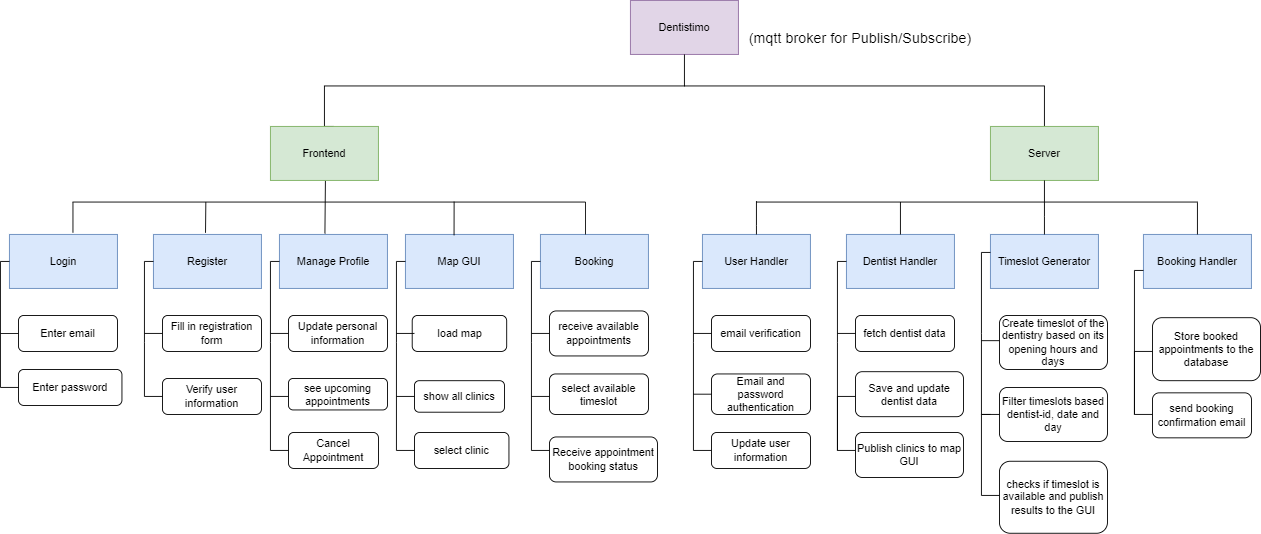

The diagram above was exported from draw.io. Its source (the exported page's mxGraphModel, read from the mxfile embedded in the PNG):
<mxGraphModel dx="2670" dy="830" grid="1" gridSize="10" guides="1" tooltips="1" connect="1" arrows="1" fold="1" page="1" pageScale="1" pageWidth="827" pageHeight="1169" math="0" shadow="0">
  <root>
    <mxCell id="0" />
    <mxCell id="1" parent="0" />
    <mxCell id="UMxOCsEL-fKWgYabgmRf-1" value="Dentistimo" style="rounded=0;whiteSpace=wrap;html=1;fillColor=#e1d5e7;strokeColor=#9673a6;" parent="1" vertex="1">
      <mxGeometry x="90" y="180" width="120" height="60" as="geometry" />
    </mxCell>
    <mxCell id="UMxOCsEL-fKWgYabgmRf-2" value="User Handler" style="rounded=0;whiteSpace=wrap;html=1;fillColor=#dae8fc;strokeColor=#6c8ebf;" parent="1" vertex="1">
      <mxGeometry x="170" y="440" width="120" height="60" as="geometry" />
    </mxCell>
    <mxCell id="UMxOCsEL-fKWgYabgmRf-3" value="Dentist Handler" style="rounded=0;whiteSpace=wrap;html=1;fillColor=#dae8fc;strokeColor=#6c8ebf;" parent="1" vertex="1">
      <mxGeometry x="330" y="440" width="120" height="60" as="geometry" />
    </mxCell>
    <mxCell id="0bHohQIXnm8t554P0gwu-2" style="edgeStyle=orthogonalEdgeStyle;rounded=0;orthogonalLoop=1;jettySize=auto;html=1;endArrow=none;endFill=0;entryX=0.5;entryY=1;entryDx=0;entryDy=0;" parent="1" target="UMxOCsEL-fKWgYabgmRf-1" edge="1">
      <mxGeometry relative="1" as="geometry">
        <mxPoint x="340" y="250" as="targetPoint" />
        <mxPoint x="-240" y="320" as="sourcePoint" />
        <Array as="points">
          <mxPoint x="-250" y="320" />
          <mxPoint x="-250" y="275" />
          <mxPoint x="150" y="275" />
        </Array>
      </mxGeometry>
    </mxCell>
    <mxCell id="BJk_xiD6Ua-rrLYvo8LK-1" value="Frontend" style="rounded=0;whiteSpace=wrap;html=1;fillColor=#d5e8d4;strokeColor=#82b366;" parent="1" vertex="1">
      <mxGeometry x="-310" y="320" width="120" height="60" as="geometry" />
    </mxCell>
    <mxCell id="BJk_xiD6Ua-rrLYvo8LK-2" value="Timeslot Generator" style="rounded=0;whiteSpace=wrap;html=1;fillColor=#dae8fc;strokeColor=#6c8ebf;" parent="1" vertex="1">
      <mxGeometry x="490" y="440" width="120" height="60" as="geometry" />
    </mxCell>
    <mxCell id="-Fajs5uFPQiuy2yvmRR3-8" value="Cancel Appointment" style="rounded=1;whiteSpace=wrap;html=1;" parent="1" vertex="1">
      <mxGeometry x="-290" y="660" width="100" height="40" as="geometry" />
    </mxCell>
    <mxCell id="-Fajs5uFPQiuy2yvmRR3-9" value="fetch dentist data" style="rounded=1;whiteSpace=wrap;html=1;" parent="1" vertex="1">
      <mxGeometry x="340" y="530" width="110" height="40" as="geometry" />
    </mxCell>
    <mxCell id="-Fajs5uFPQiuy2yvmRR3-10" value="Create timeslot of the dentistry based on its opening hours and days" style="rounded=1;whiteSpace=wrap;html=1;" parent="1" vertex="1">
      <mxGeometry x="500" y="530" width="120" height="60" as="geometry" />
    </mxCell>
    <mxCell id="-Fajs5uFPQiuy2yvmRR3-11" value="checks if timeslot is available and publish results to the GUI" style="rounded=1;whiteSpace=wrap;html=1;" parent="1" vertex="1">
      <mxGeometry x="500" y="692" width="120" height="80" as="geometry" />
    </mxCell>
    <mxCell id="-Fajs5uFPQiuy2yvmRR3-12" value="Filter timeslots based dentist-id, date and day" style="rounded=1;whiteSpace=wrap;html=1;" parent="1" vertex="1">
      <mxGeometry x="500" y="610" width="120" height="60" as="geometry" />
    </mxCell>
    <mxCell id="-Fajs5uFPQiuy2yvmRR3-13" value="Booking Handler" style="rounded=0;whiteSpace=wrap;html=1;fillColor=#dae8fc;strokeColor=#6c8ebf;" parent="1" vertex="1">
      <mxGeometry x="660" y="440" width="120" height="60" as="geometry" />
    </mxCell>
    <mxCell id="-Fajs5uFPQiuy2yvmRR3-14" value="Store booked appointments to the database" style="rounded=1;whiteSpace=wrap;html=1;" parent="1" vertex="1">
      <mxGeometry x="670" y="532.5" width="120" height="70" as="geometry" />
    </mxCell>
    <mxCell id="-Fajs5uFPQiuy2yvmRR3-16" value="Save and update dentist data" style="rounded=1;whiteSpace=wrap;html=1;" parent="1" vertex="1">
      <mxGeometry x="340" y="592.5" width="120" height="50" as="geometry" />
    </mxCell>
    <mxCell id="syysRlmOTCF80bGzUozS-2" value="&lt;font style=&quot;font-size: 16px;&quot;&gt;(mqtt broker for Publish/Subscribe)&lt;/font&gt;" style="text;html=1;align=center;verticalAlign=middle;resizable=0;points=[];autosize=1;strokeColor=none;fillColor=none;fontSize=21;" parent="1" vertex="1">
      <mxGeometry x="210" y="200" width="270" height="40" as="geometry" />
    </mxCell>
    <mxCell id="VsrPPuR0LLRsYXietnBP-1" value="Login" style="rounded=0;whiteSpace=wrap;html=1;fillColor=#dae8fc;strokeColor=#6c8ebf;" parent="1" vertex="1">
      <mxGeometry x="-600" y="440" width="120" height="60" as="geometry" />
    </mxCell>
    <mxCell id="VsrPPuR0LLRsYXietnBP-2" value="Enter email" style="rounded=1;whiteSpace=wrap;html=1;" parent="1" vertex="1">
      <mxGeometry x="-590" y="530" width="110" height="40" as="geometry" />
    </mxCell>
    <mxCell id="VsrPPuR0LLRsYXietnBP-3" value="Enter password" style="rounded=1;whiteSpace=wrap;html=1;" parent="1" vertex="1">
      <mxGeometry x="-590" y="590" width="115" height="40" as="geometry" />
    </mxCell>
    <mxCell id="VsrPPuR0LLRsYXietnBP-4" value="Email and password authentication" style="rounded=1;whiteSpace=wrap;html=1;" parent="1" vertex="1">
      <mxGeometry x="180" y="595" width="110" height="45" as="geometry" />
    </mxCell>
    <mxCell id="VsrPPuR0LLRsYXietnBP-5" value="Register" style="rounded=0;whiteSpace=wrap;html=1;fillColor=#dae8fc;strokeColor=#6c8ebf;" parent="1" vertex="1">
      <mxGeometry x="-440" y="440" width="120" height="60" as="geometry" />
    </mxCell>
    <mxCell id="VsrPPuR0LLRsYXietnBP-6" value="Fill in registration form" style="rounded=1;whiteSpace=wrap;html=1;" parent="1" vertex="1">
      <mxGeometry x="-430" y="530" width="110" height="40" as="geometry" />
    </mxCell>
    <mxCell id="VsrPPuR0LLRsYXietnBP-7" value="Verify user information" style="rounded=1;whiteSpace=wrap;html=1;" parent="1" vertex="1">
      <mxGeometry x="-430" y="600" width="110" height="40" as="geometry" />
    </mxCell>
    <mxCell id="VsrPPuR0LLRsYXietnBP-9" value="Booking" style="rounded=0;whiteSpace=wrap;html=1;fillColor=#dae8fc;strokeColor=#6c8ebf;" parent="1" vertex="1">
      <mxGeometry x="-10" y="440" width="120" height="60" as="geometry" />
    </mxCell>
    <mxCell id="VsrPPuR0LLRsYXietnBP-10" value="receive available appointments" style="rounded=1;whiteSpace=wrap;html=1;" parent="1" vertex="1">
      <mxGeometry y="525" width="110" height="50" as="geometry" />
    </mxCell>
    <mxCell id="VsrPPuR0LLRsYXietnBP-11" value="select available timeslot" style="rounded=1;whiteSpace=wrap;html=1;" parent="1" vertex="1">
      <mxGeometry y="595" width="110" height="45" as="geometry" />
    </mxCell>
    <mxCell id="VsrPPuR0LLRsYXietnBP-12" value="Receive appointment booking status" style="rounded=1;whiteSpace=wrap;html=1;" parent="1" vertex="1">
      <mxGeometry y="665" width="120" height="50" as="geometry" />
    </mxCell>
    <mxCell id="VsrPPuR0LLRsYXietnBP-13" value="Map GUI" style="rounded=0;whiteSpace=wrap;html=1;fillColor=#dae8fc;strokeColor=#6c8ebf;" parent="1" vertex="1">
      <mxGeometry x="-160" y="440" width="120" height="60" as="geometry" />
    </mxCell>
    <mxCell id="VsrPPuR0LLRsYXietnBP-14" value="load map" style="rounded=1;whiteSpace=wrap;html=1;" parent="1" vertex="1">
      <mxGeometry x="-152.5" y="530" width="105" height="40" as="geometry" />
    </mxCell>
    <mxCell id="VsrPPuR0LLRsYXietnBP-15" value="show all clinics" style="rounded=1;whiteSpace=wrap;html=1;" parent="1" vertex="1">
      <mxGeometry x="-150" y="602.5" width="100" height="35" as="geometry" />
    </mxCell>
    <mxCell id="VsrPPuR0LLRsYXietnBP-16" value="select clinic" style="rounded=1;whiteSpace=wrap;html=1;" parent="1" vertex="1">
      <mxGeometry x="-150" y="660" width="105" height="40" as="geometry" />
    </mxCell>
    <mxCell id="VsrPPuR0LLRsYXietnBP-17" value="Manage Profile" style="rounded=0;whiteSpace=wrap;html=1;fillColor=#dae8fc;strokeColor=#6c8ebf;" parent="1" vertex="1">
      <mxGeometry x="-300" y="440" width="120" height="60" as="geometry" />
    </mxCell>
    <mxCell id="VsrPPuR0LLRsYXietnBP-18" value="Update personal information" style="rounded=1;whiteSpace=wrap;html=1;" parent="1" vertex="1">
      <mxGeometry x="-290" y="530" width="110" height="40" as="geometry" />
    </mxCell>
    <mxCell id="VsrPPuR0LLRsYXietnBP-19" value="see upcoming appointments" style="rounded=1;whiteSpace=wrap;html=1;" parent="1" vertex="1">
      <mxGeometry x="-290" y="600" width="110" height="35" as="geometry" />
    </mxCell>
    <mxCell id="nn4bfWhKbY7EGt6zxsLa-4" style="edgeStyle=orthogonalEdgeStyle;rounded=0;orthogonalLoop=1;jettySize=auto;html=1;exitX=0.5;exitY=1;exitDx=0;exitDy=0;" parent="1" edge="1">
      <mxGeometry relative="1" as="geometry">
        <mxPoint x="250" y="725" as="sourcePoint" />
        <mxPoint x="250" y="725" as="targetPoint" />
      </mxGeometry>
    </mxCell>
    <mxCell id="nn4bfWhKbY7EGt6zxsLa-5" value="email verification" style="rounded=1;whiteSpace=wrap;html=1;" parent="1" vertex="1">
      <mxGeometry x="180" y="530" width="110" height="40" as="geometry" />
    </mxCell>
    <mxCell id="cnyzZtj1_iBlZZe71p7I-1" style="edgeStyle=orthogonalEdgeStyle;rounded=0;orthogonalLoop=1;jettySize=auto;html=1;endArrow=none;endFill=0;" parent="1" edge="1">
      <mxGeometry relative="1" as="geometry">
        <mxPoint x="550" y="320" as="targetPoint" />
        <mxPoint x="150" y="275" as="sourcePoint" />
        <Array as="points">
          <mxPoint x="150" y="275" />
          <mxPoint x="550" y="275" />
        </Array>
      </mxGeometry>
    </mxCell>
    <mxCell id="cnyzZtj1_iBlZZe71p7I-2" value="Server" style="rounded=0;whiteSpace=wrap;html=1;fillColor=#d5e8d4;strokeColor=#82b366;" parent="1" vertex="1">
      <mxGeometry x="490" y="320" width="120" height="60" as="geometry" />
    </mxCell>
    <mxCell id="cnyzZtj1_iBlZZe71p7I-3" value="" style="line;strokeWidth=1;fillColor=none;align=left;verticalAlign=middle;spacingTop=-1;spacingLeft=3;spacingRight=3;rotatable=0;labelPosition=right;points=[];portConstraint=eastwest;strokeColor=inherit;" parent="1" vertex="1">
      <mxGeometry x="-530" y="400" width="570" height="8" as="geometry" />
    </mxCell>
    <mxCell id="cnyzZtj1_iBlZZe71p7I-5" value="" style="endArrow=none;html=1;rounded=0;exitX=0.588;exitY=-0.031;exitDx=0;exitDy=0;exitPerimeter=0;entryX=0.001;entryY=0.514;entryDx=0;entryDy=0;entryPerimeter=0;" parent="1" source="VsrPPuR0LLRsYXietnBP-1" target="cnyzZtj1_iBlZZe71p7I-3" edge="1">
      <mxGeometry width="50" height="50" relative="1" as="geometry">
        <mxPoint x="-560" y="440" as="sourcePoint" />
        <mxPoint x="-527" y="400" as="targetPoint" />
      </mxGeometry>
    </mxCell>
    <mxCell id="cnyzZtj1_iBlZZe71p7I-7" value="" style="endArrow=none;html=1;rounded=0;exitX=0.421;exitY=-0.017;exitDx=0;exitDy=0;entryX=0.509;entryY=1.009;entryDx=0;entryDy=0;exitPerimeter=0;entryPerimeter=0;" parent="1" source="VsrPPuR0LLRsYXietnBP-17" target="BJk_xiD6Ua-rrLYvo8LK-1" edge="1">
      <mxGeometry width="50" height="50" relative="1" as="geometry">
        <mxPoint x="-250" y="430" as="sourcePoint" />
        <mxPoint x="-240" y="380" as="targetPoint" />
      </mxGeometry>
    </mxCell>
    <mxCell id="cnyzZtj1_iBlZZe71p7I-8" value="" style="endArrow=none;html=1;rounded=0;entryX=1;entryY=0.486;entryDx=0;entryDy=0;entryPerimeter=0;" parent="1" target="cnyzZtj1_iBlZZe71p7I-3" edge="1">
      <mxGeometry width="50" height="50" relative="1" as="geometry">
        <mxPoint x="40" y="440" as="sourcePoint" />
        <mxPoint x="40" y="410" as="targetPoint" />
      </mxGeometry>
    </mxCell>
    <mxCell id="cnyzZtj1_iBlZZe71p7I-9" value="" style="endArrow=none;html=1;rounded=0;exitX=0.45;exitY=0.017;exitDx=0;exitDy=0;entryX=0.744;entryY=0.431;entryDx=0;entryDy=0;entryPerimeter=0;exitPerimeter=0;" parent="1" source="VsrPPuR0LLRsYXietnBP-13" target="cnyzZtj1_iBlZZe71p7I-3" edge="1">
      <mxGeometry width="50" height="50" relative="1" as="geometry">
        <mxPoint x="-140" y="450" as="sourcePoint" />
        <mxPoint x="-90" y="400" as="targetPoint" />
      </mxGeometry>
    </mxCell>
    <mxCell id="cnyzZtj1_iBlZZe71p7I-10" value="" style="endArrow=none;html=1;rounded=0;entryX=0.26;entryY=0.486;entryDx=0;entryDy=0;entryPerimeter=0;exitX=0.482;exitY=-0.03;exitDx=0;exitDy=0;exitPerimeter=0;" parent="1" source="VsrPPuR0LLRsYXietnBP-5" target="cnyzZtj1_iBlZZe71p7I-3" edge="1">
      <mxGeometry width="50" height="50" relative="1" as="geometry">
        <mxPoint x="-410" y="450" as="sourcePoint" />
        <mxPoint x="-360" y="400" as="targetPoint" />
      </mxGeometry>
    </mxCell>
    <mxCell id="cnyzZtj1_iBlZZe71p7I-11" value="" style="endArrow=none;html=1;rounded=0;entryX=0;entryY=0.5;entryDx=0;entryDy=0;exitX=0;exitY=0.5;exitDx=0;exitDy=0;" parent="1" source="VsrPPuR0LLRsYXietnBP-3" target="VsrPPuR0LLRsYXietnBP-1" edge="1">
      <mxGeometry width="50" height="50" relative="1" as="geometry">
        <mxPoint x="-620" y="610" as="sourcePoint" />
        <mxPoint x="-620" y="460" as="targetPoint" />
        <Array as="points">
          <mxPoint x="-610" y="610" />
          <mxPoint x="-610" y="470" />
        </Array>
      </mxGeometry>
    </mxCell>
    <mxCell id="cnyzZtj1_iBlZZe71p7I-14" value="" style="line;strokeWidth=1;fillColor=none;align=left;verticalAlign=middle;spacingTop=-1;spacingLeft=3;spacingRight=3;rotatable=0;labelPosition=right;points=[];portConstraint=eastwest;strokeColor=inherit;" parent="1" vertex="1">
      <mxGeometry x="-610" y="546" width="20" height="8" as="geometry" />
    </mxCell>
    <mxCell id="cnyzZtj1_iBlZZe71p7I-16" value="" style="endArrow=none;html=1;rounded=0;entryX=0;entryY=0.5;entryDx=0;entryDy=0;exitX=0;exitY=0.5;exitDx=0;exitDy=0;" parent="1" source="VsrPPuR0LLRsYXietnBP-7" target="VsrPPuR0LLRsYXietnBP-5" edge="1">
      <mxGeometry width="50" height="50" relative="1" as="geometry">
        <mxPoint x="-430" y="605" as="sourcePoint" />
        <mxPoint x="-440" y="465" as="targetPoint" />
        <Array as="points">
          <mxPoint x="-450" y="620" />
          <mxPoint x="-450" y="560" />
          <mxPoint x="-450" y="470" />
        </Array>
      </mxGeometry>
    </mxCell>
    <mxCell id="cnyzZtj1_iBlZZe71p7I-17" value="" style="line;strokeWidth=1;fillColor=none;align=left;verticalAlign=middle;spacingTop=-1;spacingLeft=3;spacingRight=3;rotatable=0;labelPosition=right;points=[];portConstraint=eastwest;strokeColor=inherit;" parent="1" vertex="1">
      <mxGeometry x="-450" y="546" width="20" height="8" as="geometry" />
    </mxCell>
    <mxCell id="cnyzZtj1_iBlZZe71p7I-18" value="" style="endArrow=none;html=1;rounded=0;entryX=0;entryY=0.5;entryDx=0;entryDy=0;exitX=0;exitY=0.5;exitDx=0;exitDy=0;" parent="1" source="-Fajs5uFPQiuy2yvmRR3-8" edge="1">
      <mxGeometry width="50" height="50" relative="1" as="geometry">
        <mxPoint x="-290" y="620" as="sourcePoint" />
        <mxPoint x="-300" y="470" as="targetPoint" />
        <Array as="points">
          <mxPoint x="-310" y="680" />
          <mxPoint x="-310" y="560" />
          <mxPoint x="-310" y="470" />
        </Array>
      </mxGeometry>
    </mxCell>
    <mxCell id="cnyzZtj1_iBlZZe71p7I-19" value="" style="line;strokeWidth=1;fillColor=none;align=left;verticalAlign=middle;spacingTop=-1;spacingLeft=3;spacingRight=3;rotatable=0;labelPosition=right;points=[];portConstraint=eastwest;strokeColor=inherit;" parent="1" vertex="1">
      <mxGeometry x="-310" y="546" width="20" height="8" as="geometry" />
    </mxCell>
    <mxCell id="cnyzZtj1_iBlZZe71p7I-20" value="" style="line;strokeWidth=1;fillColor=none;align=left;verticalAlign=middle;spacingTop=-1;spacingLeft=3;spacingRight=3;rotatable=0;labelPosition=right;points=[];portConstraint=eastwest;strokeColor=inherit;" parent="1" vertex="1">
      <mxGeometry x="-310" y="616" width="20" height="8" as="geometry" />
    </mxCell>
    <mxCell id="cnyzZtj1_iBlZZe71p7I-21" value="" style="endArrow=none;html=1;rounded=0;entryX=0;entryY=0.5;entryDx=0;entryDy=0;exitX=0;exitY=0.5;exitDx=0;exitDy=0;" parent="1" edge="1">
      <mxGeometry width="50" height="50" relative="1" as="geometry">
        <mxPoint x="-150" y="680" as="sourcePoint" />
        <mxPoint x="-160" y="470" as="targetPoint" />
        <Array as="points">
          <mxPoint x="-170" y="680" />
          <mxPoint x="-170" y="560" />
          <mxPoint x="-170" y="470" />
        </Array>
      </mxGeometry>
    </mxCell>
    <mxCell id="cnyzZtj1_iBlZZe71p7I-22" value="" style="line;strokeWidth=1;fillColor=none;align=left;verticalAlign=middle;spacingTop=-1;spacingLeft=3;spacingRight=3;rotatable=0;labelPosition=right;points=[];portConstraint=eastwest;strokeColor=inherit;" parent="1" vertex="1">
      <mxGeometry x="-170" y="616" width="20" height="8" as="geometry" />
    </mxCell>
    <mxCell id="cnyzZtj1_iBlZZe71p7I-23" value="" style="line;strokeWidth=1;fillColor=none;align=left;verticalAlign=middle;spacingTop=-1;spacingLeft=3;spacingRight=3;rotatable=0;labelPosition=right;points=[];portConstraint=eastwest;strokeColor=inherit;" parent="1" vertex="1">
      <mxGeometry x="-170" y="546" width="20" height="8" as="geometry" />
    </mxCell>
    <mxCell id="cnyzZtj1_iBlZZe71p7I-24" value="" style="endArrow=none;html=1;rounded=0;entryX=0;entryY=0.5;entryDx=0;entryDy=0;exitX=0;exitY=0.5;exitDx=0;exitDy=0;" parent="1" edge="1">
      <mxGeometry width="50" height="50" relative="1" as="geometry">
        <mxPoint y="680" as="sourcePoint" />
        <mxPoint x="-10" y="470" as="targetPoint" />
        <Array as="points">
          <mxPoint x="-20" y="680" />
          <mxPoint x="-20" y="560" />
          <mxPoint x="-20" y="470" />
        </Array>
      </mxGeometry>
    </mxCell>
    <mxCell id="cnyzZtj1_iBlZZe71p7I-25" value="" style="line;strokeWidth=1;fillColor=none;align=left;verticalAlign=middle;spacingTop=-1;spacingLeft=3;spacingRight=3;rotatable=0;labelPosition=right;points=[];portConstraint=eastwest;strokeColor=inherit;" parent="1" vertex="1">
      <mxGeometry x="-20" y="616" width="20" height="8" as="geometry" />
    </mxCell>
    <mxCell id="cnyzZtj1_iBlZZe71p7I-26" value="" style="line;strokeWidth=1;fillColor=none;align=left;verticalAlign=middle;spacingTop=-1;spacingLeft=3;spacingRight=3;rotatable=0;labelPosition=right;points=[];portConstraint=eastwest;strokeColor=inherit;" parent="1" vertex="1">
      <mxGeometry x="-20" y="546" width="20" height="8" as="geometry" />
    </mxCell>
    <mxCell id="cnyzZtj1_iBlZZe71p7I-27" value="" style="line;strokeWidth=1;fillColor=none;align=left;verticalAlign=middle;spacingTop=-1;spacingLeft=3;spacingRight=3;rotatable=0;labelPosition=right;points=[];portConstraint=eastwest;strokeColor=inherit;" parent="1" vertex="1">
      <mxGeometry x="230" y="400" width="490" height="8" as="geometry" />
    </mxCell>
    <mxCell id="cnyzZtj1_iBlZZe71p7I-28" value="" style="endArrow=none;html=1;rounded=0;entryX=0.5;entryY=1;entryDx=0;entryDy=0;" parent="1" target="cnyzZtj1_iBlZZe71p7I-2" edge="1">
      <mxGeometry width="50" height="50" relative="1" as="geometry">
        <mxPoint x="550" y="440" as="sourcePoint" />
        <mxPoint x="-240" y="390" as="targetPoint" />
        <Array as="points">
          <mxPoint x="550" y="420" />
        </Array>
      </mxGeometry>
    </mxCell>
    <mxCell id="cnyzZtj1_iBlZZe71p7I-30" value="" style="endArrow=none;html=1;rounded=0;entryX=0;entryY=0.5;entryDx=0;entryDy=0;exitX=0;exitY=0.5;exitDx=0;exitDy=0;" parent="1" source="-Fajs5uFPQiuy2yvmRR3-12" edge="1">
      <mxGeometry width="50" height="50" relative="1" as="geometry">
        <mxPoint x="500" y="670" as="sourcePoint" />
        <mxPoint x="490" y="460" as="targetPoint" />
        <Array as="points">
          <mxPoint x="480" y="640" />
          <mxPoint x="480" y="550" />
          <mxPoint x="480" y="460" />
        </Array>
      </mxGeometry>
    </mxCell>
    <mxCell id="cnyzZtj1_iBlZZe71p7I-32" value="" style="endArrow=none;html=1;rounded=0;entryX=0;entryY=0.5;entryDx=0;entryDy=0;" parent="1" edge="1">
      <mxGeometry width="50" height="50" relative="1" as="geometry">
        <mxPoint x="340" y="620" as="sourcePoint" />
        <mxPoint x="330" y="470" as="targetPoint" />
        <Array as="points">
          <mxPoint x="320" y="620" />
          <mxPoint x="320" y="680" />
          <mxPoint x="320" y="560" />
          <mxPoint x="320" y="470" />
        </Array>
      </mxGeometry>
    </mxCell>
    <mxCell id="cnyzZtj1_iBlZZe71p7I-33" value="" style="endArrow=none;html=1;rounded=0;entryX=0;entryY=0.5;entryDx=0;entryDy=0;" parent="1" edge="1">
      <mxGeometry x="-0.6667" y="72" width="50" height="50" relative="1" as="geometry">
        <mxPoint x="670" y="570" as="sourcePoint" />
        <mxPoint x="660" y="480" as="targetPoint" />
        <Array as="points">
          <mxPoint x="650" y="570" />
          <mxPoint x="650" y="640" />
          <mxPoint x="650" y="480" />
        </Array>
        <mxPoint x="32" y="60" as="offset" />
      </mxGeometry>
    </mxCell>
    <mxCell id="cnyzZtj1_iBlZZe71p7I-38" value="" style="line;strokeWidth=1;fillColor=none;align=left;verticalAlign=middle;spacingTop=-1;spacingLeft=3;spacingRight=3;rotatable=0;labelPosition=right;points=[];portConstraint=eastwest;strokeColor=inherit;" parent="1" vertex="1">
      <mxGeometry x="160" y="613.5" width="20" height="8" as="geometry" />
    </mxCell>
    <mxCell id="cnyzZtj1_iBlZZe71p7I-39" value="" style="line;strokeWidth=1;fillColor=none;align=left;verticalAlign=middle;spacingTop=-1;spacingLeft=3;spacingRight=3;rotatable=0;labelPosition=right;points=[];portConstraint=eastwest;strokeColor=inherit;" parent="1" vertex="1">
      <mxGeometry x="160" y="546" width="20" height="8" as="geometry" />
    </mxCell>
    <mxCell id="cnyzZtj1_iBlZZe71p7I-40" value="" style="line;strokeWidth=1;fillColor=none;align=left;verticalAlign=middle;spacingTop=-1;spacingLeft=3;spacingRight=3;rotatable=0;labelPosition=right;points=[];portConstraint=eastwest;strokeColor=inherit;" parent="1" vertex="1">
      <mxGeometry x="320" y="546" width="20" height="8" as="geometry" />
    </mxCell>
    <mxCell id="cnyzZtj1_iBlZZe71p7I-41" value="" style="line;strokeWidth=1;fillColor=none;align=left;verticalAlign=middle;spacingTop=-1;spacingLeft=3;spacingRight=3;rotatable=0;labelPosition=right;points=[];portConstraint=eastwest;strokeColor=inherit;" parent="1" vertex="1">
      <mxGeometry x="480" y="554" width="20" height="8" as="geometry" />
    </mxCell>
    <mxCell id="cnyzZtj1_iBlZZe71p7I-42" value="" style="endArrow=none;html=1;rounded=0;entryX=0;entryY=0.375;entryDx=0;entryDy=0;entryPerimeter=0;" parent="1" source="UMxOCsEL-fKWgYabgmRf-2" target="cnyzZtj1_iBlZZe71p7I-27" edge="1">
      <mxGeometry width="50" height="50" relative="1" as="geometry">
        <mxPoint x="51" y="448.98" as="sourcePoint" />
        <mxPoint x="230" y="410" as="targetPoint" />
        <Array as="points">
          <mxPoint x="230" y="430" />
        </Array>
      </mxGeometry>
    </mxCell>
    <mxCell id="cnyzZtj1_iBlZZe71p7I-43" value="" style="endArrow=none;html=1;rounded=0;exitX=0.5;exitY=0;exitDx=0;exitDy=0;" parent="1" source="UMxOCsEL-fKWgYabgmRf-3" edge="1">
      <mxGeometry width="50" height="50" relative="1" as="geometry">
        <mxPoint x="240" y="450" as="sourcePoint" />
        <mxPoint x="390" y="404" as="targetPoint" />
        <Array as="points" />
      </mxGeometry>
    </mxCell>
    <mxCell id="cnyzZtj1_iBlZZe71p7I-45" value="" style="endArrow=none;html=1;rounded=0;exitX=0.5;exitY=0;exitDx=0;exitDy=0;entryX=1;entryY=0.542;entryDx=0;entryDy=0;entryPerimeter=0;" parent="1" source="-Fajs5uFPQiuy2yvmRR3-13" target="cnyzZtj1_iBlZZe71p7I-27" edge="1">
      <mxGeometry width="50" height="50" relative="1" as="geometry">
        <mxPoint x="570" y="450" as="sourcePoint" />
        <mxPoint x="720" y="410" as="targetPoint" />
        <Array as="points" />
      </mxGeometry>
    </mxCell>
    <mxCell id="qGRN-hrIuUzRNBCEMyNy-1" value="" style="endArrow=none;html=1;rounded=0;entryX=0;entryY=0.5;entryDx=0;entryDy=0;" parent="1" edge="1">
      <mxGeometry x="-0.6667" y="72" width="50" height="50" relative="1" as="geometry">
        <mxPoint x="500" y="730" as="sourcePoint" />
        <mxPoint x="490" y="640" as="targetPoint" />
        <Array as="points">
          <mxPoint x="480" y="730" />
          <mxPoint x="480" y="640" />
        </Array>
        <mxPoint x="32" y="60" as="offset" />
      </mxGeometry>
    </mxCell>
    <mxCell id="V6CjbwWHtzg3hDYoDvQM-1" value="" style="endArrow=none;html=1;rounded=0;entryX=0;entryY=0.5;entryDx=0;entryDy=0;exitX=0;exitY=0.5;exitDx=0;exitDy=0;" edge="1" parent="1">
      <mxGeometry x="0.0833" y="-160" width="50" height="50" relative="1" as="geometry">
        <mxPoint x="180" y="680" as="sourcePoint" />
        <mxPoint x="170" y="470" as="targetPoint" />
        <Array as="points">
          <mxPoint x="160" y="680" />
          <mxPoint x="160" y="560" />
          <mxPoint x="160" y="470" />
        </Array>
        <mxPoint as="offset" />
      </mxGeometry>
    </mxCell>
    <mxCell id="V6CjbwWHtzg3hDYoDvQM-2" value="send booking confirmation email" style="rounded=1;whiteSpace=wrap;html=1;" vertex="1" parent="1">
      <mxGeometry x="670" y="616" width="110" height="50" as="geometry" />
    </mxCell>
    <mxCell id="V6CjbwWHtzg3hDYoDvQM-3" value="Update user information" style="rounded=1;whiteSpace=wrap;html=1;" vertex="1" parent="1">
      <mxGeometry x="180" y="660" width="110" height="40" as="geometry" />
    </mxCell>
    <mxCell id="V6CjbwWHtzg3hDYoDvQM-8" value="" style="line;strokeWidth=1;fillColor=none;align=left;verticalAlign=middle;spacingTop=-1;spacingLeft=3;spacingRight=3;rotatable=0;labelPosition=right;points=[];portConstraint=eastwest;strokeColor=inherit;" vertex="1" parent="1">
      <mxGeometry x="650" y="636" width="20" height="8" as="geometry" />
    </mxCell>
    <mxCell id="V6CjbwWHtzg3hDYoDvQM-9" value="Publish clinics to map GUI" style="rounded=1;whiteSpace=wrap;html=1;" vertex="1" parent="1">
      <mxGeometry x="340" y="660" width="120" height="50" as="geometry" />
    </mxCell>
    <mxCell id="V6CjbwWHtzg3hDYoDvQM-11" value="" style="line;strokeWidth=1;fillColor=none;align=left;verticalAlign=middle;spacingTop=-1;spacingLeft=3;spacingRight=3;rotatable=0;labelPosition=right;points=[];portConstraint=eastwest;strokeColor=inherit;" vertex="1" parent="1">
      <mxGeometry x="320" y="676" width="20" height="8" as="geometry" />
    </mxCell>
  </root>
</mxGraphModel>